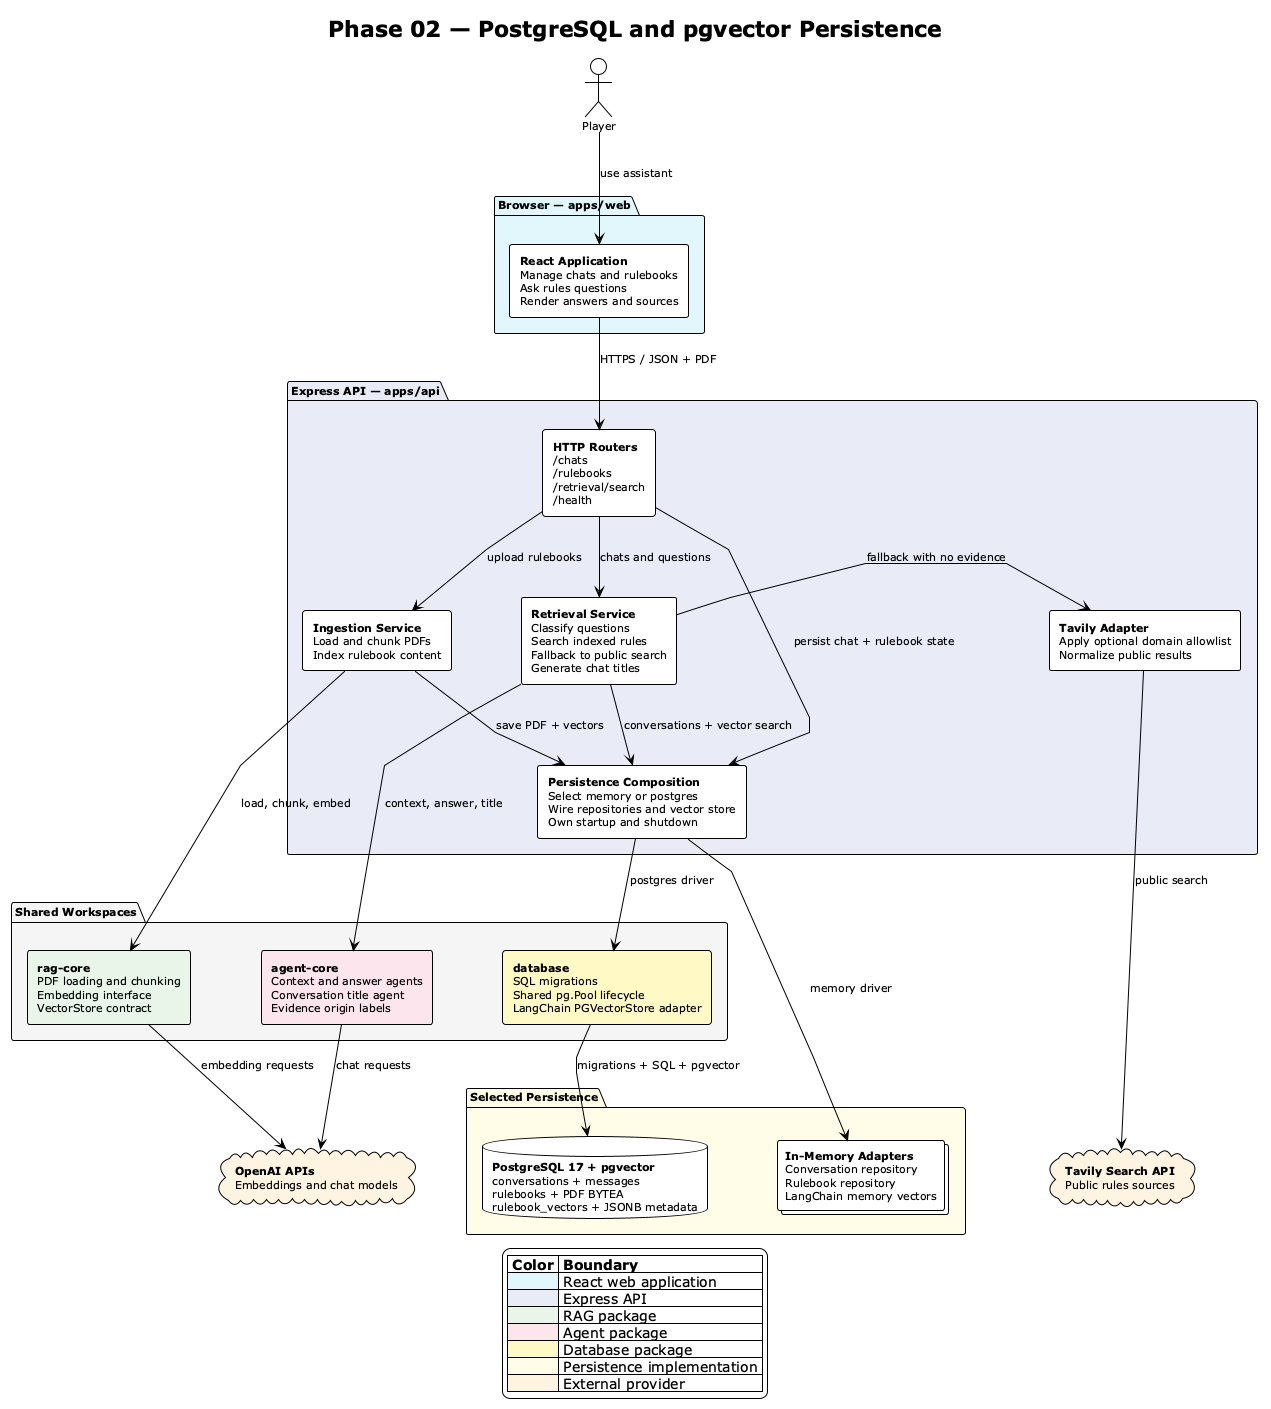

The diagram above was rendered by PlantUML. Its source (embedded in the PNG):
@startuml phase-02-system-architecture
!theme plain
top to bottom direction

skinparam backgroundColor #FEFEFE
skinparam shadowing false
skinparam componentStyle rectangle
skinparam defaultFontSize 11
skinparam linetype polyline
skinparam nodesep 70
skinparam ranksep 65

title Phase 02 — PostgreSQL and pgvector Persistence

actor "Player" as player

package "Browser — apps/web" as web #E0F7FA {
  rectangle "**React Application**\nManage chats and rulebooks\nAsk rules questions\nRender answers and sources" as browser_app #FFFFFF
}

package "Express API — apps/api" as api #E8EAF6 {
  rectangle "**HTTP Routers**\n/chats\n/rulebooks\n/retrieval/search\n/health" as http_api #FFFFFF
  rectangle "**Ingestion Service**\nLoad and chunk PDFs\nIndex rulebook content" as ingestion #FFFFFF
  rectangle "**Retrieval Service**\nClassify questions\nSearch indexed rules\nFallback to public search\nGenerate chat titles" as retrieval #FFFFFF
  rectangle "**Persistence Composition**\nSelect memory or postgres\nWire repositories and vector store\nOwn startup and shutdown" as composition #FFFFFF
  rectangle "**Tavily Adapter**\nApply optional domain allowlist\nNormalize public results" as tavily_adapter #FFFFFF
}

package "Shared Workspaces" as shared #F5F5F5 {
  rectangle "**rag-core**\nPDF loading and chunking\nEmbedding interface\nVectorStore contract" as rag_core #E8F5E9
  rectangle "**agent-core**\nContext and answer agents\nConversation title agent\nEvidence origin labels" as agent_core #FCE4EC
  rectangle "**database**\nSQL migrations\nShared pg.Pool lifecycle\nLangChain PGVectorStore adapter" as database_package #FFF9C4
}

package "Selected Persistence" as persistence #FFFDE7 {
  database "**PostgreSQL 17 + pgvector**\nconversations + messages\nrulebooks + PDF BYTEA\nrulebook_vectors + JSONB metadata" as postgres #FFFFFF
  collections "**In-Memory Adapters**\nConversation repository\nRulebook repository\nLangChain memory vectors" as memory #FFFFFF
}

cloud "**OpenAI APIs**\nEmbeddings and chat models" as openai #FFF3E0
cloud "**Tavily Search API**\nPublic rules sources" as tavily #FFF3E0

player -down-> browser_app : use assistant
browser_app -down-> http_api : HTTPS / JSON + PDF

http_api -down-> ingestion : upload rulebooks
http_api -down-> retrieval : chats and questions
http_api -right-> composition : persist chat + rulebook state

ingestion -down-> rag_core : load, chunk, embed
ingestion -down-> composition : save PDF + vectors
retrieval -down-> composition : conversations + vector search
retrieval -down-> agent_core : context, answer, title
retrieval -right-> tavily_adapter : fallback with no evidence
tavily_adapter -right-> tavily : public search

composition -down-> database_package : postgres driver
composition -right-> memory : memory driver
database_package -down-> postgres : migrations + SQL + pgvector

rag_core -down-> openai : embedding requests
agent_core -down-> openai : chat requests

ingestion -[hidden]right- retrieval
rag_core -[hidden]right- agent_core
database_package -[hidden]right- memory
openai -[hidden]right- tavily

legend bottom
|= Color |= Boundary |
| <#E0F7FA> | React web application |
| <#E8EAF6> | Express API |
| <#E8F5E9> | RAG package |
| <#FCE4EC> | Agent package |
| <#FFF9C4> | Database package |
| <#FFFDE7> | Persistence implementation |
| <#FFF3E0> | External provider |
endlegend

@enduml